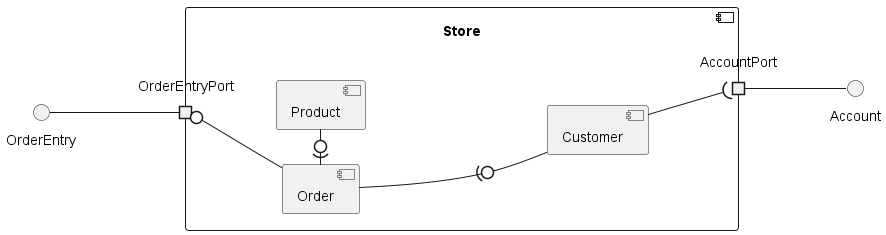

The diagram above was rendered by PlantUML. Its source (embedded in the PNG):
@startuml

left to right direction

interface OrderEntry
interface Account

component Store {
    component Order
    component Customer
    component Product
    portIn OrderEntryPort
    portOut AccountPort
}

OrderEntry -- OrderEntryPort
OrderEntryPort 0-- Order
Order --(0-- Customer
Order -l(0- Product
Customer --( AccountPort
AccountPort -- Account

@enduml